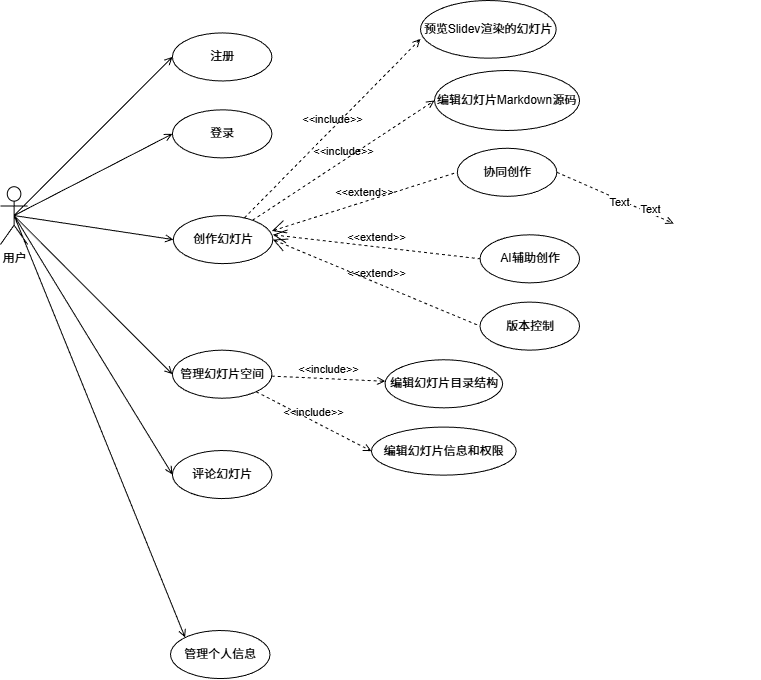

The diagram above was exported from draw.io. Its source (the exported page's mxGraphModel, read from the mxfile embedded in the PNG):
<mxGraphModel dx="472" dy="294" grid="1" gridSize="10" guides="1" tooltips="1" connect="1" arrows="1" fold="1" page="1" pageScale="1" pageWidth="827" pageHeight="1169" math="0" shadow="0">
  <root>
    <mxCell id="0" />
    <mxCell id="1" parent="0" />
    <mxCell id="7" value="" style="group" vertex="1" connectable="0" parent="1">
      <mxGeometry x="50" y="29.999570815450625" width="760" height="598.0704291845493" as="geometry" />
    </mxCell>
    <mxCell id="abwrmoyzeQ5R2KDHtFjL-69" value="" style="group" parent="7" vertex="1" connectable="0">
      <mxGeometry y="30.000429184549375" width="760" height="560" as="geometry" />
    </mxCell>
    <mxCell id="abwrmoyzeQ5R2KDHtFjL-16" value="用户" style="shape=umlActor;html=1;verticalLabelPosition=bottom;verticalAlign=top;align=center;" parent="abwrmoyzeQ5R2KDHtFjL-69" vertex="1">
      <mxGeometry y="156.2231759656652" width="27.14285714285714" height="57.682403433476395" as="geometry" />
    </mxCell>
    <mxCell id="abwrmoyzeQ5R2KDHtFjL-21" value="注册" style="ellipse;whiteSpace=wrap;html=1;" parent="abwrmoyzeQ5R2KDHtFjL-69" vertex="1">
      <mxGeometry x="171.9047619047619" y="2.4034334763948495" width="99.52380952380952" height="48.068669527896986" as="geometry" />
    </mxCell>
    <mxCell id="abwrmoyzeQ5R2KDHtFjL-22" value="" style="edgeStyle=none;html=1;endArrow=open;verticalAlign=bottom;rounded=0;exitX=0.5;exitY=0.5;exitDx=0;exitDy=0;exitPerimeter=0;entryX=0;entryY=0.5;entryDx=0;entryDy=0;endFill=0;" parent="abwrmoyzeQ5R2KDHtFjL-69" source="abwrmoyzeQ5R2KDHtFjL-16" target="abwrmoyzeQ5R2KDHtFjL-21" edge="1">
      <mxGeometry width="160" relative="1" as="geometry">
        <mxPoint x="416.19047619047615" y="117.76824034334764" as="sourcePoint" />
        <mxPoint x="560.9523809523808" y="117.76824034334764" as="targetPoint" />
      </mxGeometry>
    </mxCell>
    <mxCell id="abwrmoyzeQ5R2KDHtFjL-26" value="" style="edgeStyle=none;html=1;endArrow=open;verticalAlign=bottom;rounded=0;exitX=0.5;exitY=0.5;exitDx=0;exitDy=0;exitPerimeter=0;endFill=0;entryX=0;entryY=0.5;entryDx=0;entryDy=0;" parent="abwrmoyzeQ5R2KDHtFjL-69" source="abwrmoyzeQ5R2KDHtFjL-16" target="abwrmoyzeQ5R2KDHtFjL-27" edge="1">
      <mxGeometry width="160" relative="1" as="geometry">
        <mxPoint x="49.76190476190476" y="60.08583690987124" as="sourcePoint" />
        <mxPoint x="171.9047619047619" y="98.54077253218883" as="targetPoint" />
      </mxGeometry>
    </mxCell>
    <mxCell id="abwrmoyzeQ5R2KDHtFjL-27" value="登录" style="ellipse;whiteSpace=wrap;html=1;" parent="abwrmoyzeQ5R2KDHtFjL-69" vertex="1">
      <mxGeometry x="171.9047619047619" y="79.31703862660943" width="99.52380952380952" height="48.068669527896986" as="geometry" />
    </mxCell>
    <mxCell id="abwrmoyzeQ5R2KDHtFjL-29" value="创作幻灯片" style="ellipse;whiteSpace=wrap;html=1;" parent="abwrmoyzeQ5R2KDHtFjL-69" vertex="1">
      <mxGeometry x="172.8047619047619" y="185.0618454935622" width="99.52380952380952" height="48.068669527896986" as="geometry" />
    </mxCell>
    <mxCell id="abwrmoyzeQ5R2KDHtFjL-30" value="" style="edgeStyle=none;html=1;endArrow=open;verticalAlign=bottom;rounded=0;exitX=0.5;exitY=0.5;exitDx=0;exitDy=0;exitPerimeter=0;endFill=0;entryX=0;entryY=0.5;entryDx=0;entryDy=0;" parent="abwrmoyzeQ5R2KDHtFjL-69" source="abwrmoyzeQ5R2KDHtFjL-16" target="abwrmoyzeQ5R2KDHtFjL-29" edge="1">
      <mxGeometry width="160" relative="1" as="geometry">
        <mxPoint x="49.76190476190476" y="60.08583690987124" as="sourcePoint" />
        <mxPoint x="190" y="122.57510729613733" as="targetPoint" />
      </mxGeometry>
    </mxCell>
    <mxCell id="abwrmoyzeQ5R2KDHtFjL-31" value="" style="edgeStyle=none;html=1;endArrow=open;verticalAlign=bottom;rounded=0;endFill=0;entryX=0;entryY=0.5;entryDx=0;entryDy=0;exitX=0.5;exitY=0.5;exitDx=0;exitDy=0;exitPerimeter=0;" parent="abwrmoyzeQ5R2KDHtFjL-69" source="abwrmoyzeQ5R2KDHtFjL-16" target="abwrmoyzeQ5R2KDHtFjL-37" edge="1">
      <mxGeometry width="160" relative="1" as="geometry">
        <mxPoint x="-23.478571428571424" y="149.0032618025751" as="sourcePoint" />
        <mxPoint x="180.9523809523808" y="288.42163090128753" as="targetPoint" />
      </mxGeometry>
    </mxCell>
    <mxCell id="abwrmoyzeQ5R2KDHtFjL-33" value="协同创作" style="ellipse;whiteSpace=wrap;html=1;" parent="abwrmoyzeQ5R2KDHtFjL-69" vertex="1">
      <mxGeometry x="456.78380952380945" y="117.76570815450641" width="99.52380952380952" height="48.068669527896986" as="geometry" />
    </mxCell>
    <mxCell id="abwrmoyzeQ5R2KDHtFjL-34" value="AI辅助创作" style="ellipse;whiteSpace=wrap;html=1;" parent="abwrmoyzeQ5R2KDHtFjL-69" vertex="1">
      <mxGeometry x="479.52380952380946" y="204.2918454935622" width="99.52380952380952" height="48.068669527896986" as="geometry" />
    </mxCell>
    <mxCell id="abwrmoyzeQ5R2KDHtFjL-35" value="版本控制" style="ellipse;whiteSpace=wrap;html=1;" parent="abwrmoyzeQ5R2KDHtFjL-69" vertex="1">
      <mxGeometry x="479.52380952380946" y="271.58798283261797" width="99.52380952380952" height="48.068669527896986" as="geometry" />
    </mxCell>
    <mxCell id="abwrmoyzeQ5R2KDHtFjL-37" value="评论幻灯片" style="ellipse;whiteSpace=wrap;html=1;" parent="abwrmoyzeQ5R2KDHtFjL-69" vertex="1">
      <mxGeometry x="171.9095238095238" y="420.00399141630896" width="99.52380952380952" height="48.068669527896986" as="geometry" />
    </mxCell>
    <mxCell id="abwrmoyzeQ5R2KDHtFjL-43" value="&lt;span style=&quot;color: rgb(0, 0, 0);&quot;&gt;管理&lt;/span&gt;幻灯片空间" style="ellipse;whiteSpace=wrap;html=1;" parent="abwrmoyzeQ5R2KDHtFjL-69" vertex="1">
      <mxGeometry x="171.9047619047619" y="319.65665236051495" width="99.52380952380952" height="48.068669527896986" as="geometry" />
    </mxCell>
    <mxCell id="abwrmoyzeQ5R2KDHtFjL-44" value="" style="edgeStyle=none;html=1;endArrow=open;verticalAlign=bottom;rounded=0;endFill=0;entryX=0;entryY=0.5;entryDx=0;entryDy=0;exitX=0.5;exitY=0.5;exitDx=0;exitDy=0;exitPerimeter=0;" parent="abwrmoyzeQ5R2KDHtFjL-69" source="abwrmoyzeQ5R2KDHtFjL-16" target="abwrmoyzeQ5R2KDHtFjL-43" edge="1">
      <mxGeometry width="160" relative="1" as="geometry">
        <mxPoint x="-14.430952380952384" y="158.6169957081545" as="sourcePoint" />
        <mxPoint x="190" y="343.69098712446345" as="targetPoint" />
      </mxGeometry>
    </mxCell>
    <mxCell id="abwrmoyzeQ5R2KDHtFjL-46" value="编辑幻灯片目录结构" style="ellipse;whiteSpace=wrap;html=1;" parent="abwrmoyzeQ5R2KDHtFjL-69" vertex="1">
      <mxGeometry x="384.52380952380946" y="329.27038626609436" width="117.6190476190476" height="48.068669527896986" as="geometry" />
    </mxCell>
    <mxCell id="abwrmoyzeQ5R2KDHtFjL-47" value="&amp;lt;&amp;lt;include&amp;gt;&amp;gt;" style="edgeStyle=none;html=1;endArrow=open;verticalAlign=bottom;dashed=1;labelBackgroundColor=none;rounded=0;" parent="abwrmoyzeQ5R2KDHtFjL-69" source="abwrmoyzeQ5R2KDHtFjL-43" target="abwrmoyzeQ5R2KDHtFjL-46" edge="1">
      <mxGeometry width="160" relative="1" as="geometry">
        <mxPoint x="280.4761904761904" y="286.00858369098705" as="sourcePoint" />
        <mxPoint x="407.1428571428571" y="314.8497854077253" as="targetPoint" />
      </mxGeometry>
    </mxCell>
    <mxCell id="abwrmoyzeQ5R2KDHtFjL-54" value="&amp;lt;&amp;lt;include&amp;gt;&amp;gt;" style="edgeStyle=none;html=1;endArrow=open;verticalAlign=bottom;dashed=1;labelBackgroundColor=none;rounded=0;entryX=0;entryY=0.5;entryDx=0;entryDy=0;" parent="abwrmoyzeQ5R2KDHtFjL-69" source="abwrmoyzeQ5R2KDHtFjL-43" target="abwrmoyzeQ5R2KDHtFjL-55" edge="1">
      <mxGeometry width="160" relative="1" as="geometry">
        <mxPoint x="275.95238095238096" y="334.07725321888404" as="sourcePoint" />
        <mxPoint x="370.95238095238096" y="406.1802575107296" as="targetPoint" />
      </mxGeometry>
    </mxCell>
    <mxCell id="abwrmoyzeQ5R2KDHtFjL-55" value="编辑幻灯片信息和权限" style="ellipse;whiteSpace=wrap;html=1;" parent="abwrmoyzeQ5R2KDHtFjL-69" vertex="1">
      <mxGeometry x="370.95238095238096" y="396.56652360515017" width="144.76190476190476" height="48.068669527896986" as="geometry" />
    </mxCell>
    <mxCell id="abwrmoyzeQ5R2KDHtFjL-56" value="&amp;lt;&amp;lt;extend&amp;gt;&amp;gt;" style="edgeStyle=none;html=1;startArrow=open;endArrow=none;startSize=12;verticalAlign=bottom;dashed=1;labelBackgroundColor=none;rounded=0;exitX=1;exitY=0.5;exitDx=0;exitDy=0;entryX=0;entryY=0.5;entryDx=0;entryDy=0;" parent="abwrmoyzeQ5R2KDHtFjL-69" source="abwrmoyzeQ5R2KDHtFjL-29" target="abwrmoyzeQ5R2KDHtFjL-35" edge="1">
      <mxGeometry width="160" relative="1" as="geometry">
        <mxPoint x="253.33333333333331" y="194.6781115879828" as="sourcePoint" />
        <mxPoint x="398.0952380952381" y="194.6781115879828" as="targetPoint" />
      </mxGeometry>
    </mxCell>
    <mxCell id="abwrmoyzeQ5R2KDHtFjL-57" value="&amp;lt;&amp;lt;extend&amp;gt;&amp;gt;" style="edgeStyle=none;html=1;startArrow=open;endArrow=none;startSize=12;verticalAlign=bottom;dashed=1;labelBackgroundColor=none;rounded=0;exitX=1;exitY=0.4;exitDx=0;exitDy=0;entryX=0;entryY=0.5;entryDx=0;entryDy=0;exitPerimeter=0;" parent="abwrmoyzeQ5R2KDHtFjL-69" source="abwrmoyzeQ5R2KDHtFjL-29" target="abwrmoyzeQ5R2KDHtFjL-34" edge="1">
      <mxGeometry width="160" relative="1" as="geometry">
        <mxPoint x="253.33333333333331" y="194.6781115879828" as="sourcePoint" />
        <mxPoint x="398.0952380952381" y="194.6781115879828" as="targetPoint" />
      </mxGeometry>
    </mxCell>
    <mxCell id="abwrmoyzeQ5R2KDHtFjL-59" value="&amp;lt;&amp;lt;extend&amp;gt;&amp;gt;" style="edgeStyle=none;html=1;startArrow=open;endArrow=none;startSize=12;verticalAlign=bottom;dashed=1;labelBackgroundColor=none;rounded=0;exitX=0.991;exitY=0.32;exitDx=0;exitDy=0;exitPerimeter=0;entryX=0;entryY=0.5;entryDx=0;entryDy=0;" parent="abwrmoyzeQ5R2KDHtFjL-69" source="abwrmoyzeQ5R2KDHtFjL-29" target="abwrmoyzeQ5R2KDHtFjL-33" edge="1">
      <mxGeometry width="160" relative="1" as="geometry">
        <mxPoint x="253.33333333333331" y="194.6781115879828" as="sourcePoint" />
        <mxPoint x="398.0952380952381" y="194.6781115879828" as="targetPoint" />
      </mxGeometry>
    </mxCell>
    <mxCell id="abwrmoyzeQ5R2KDHtFjL-64" value="&amp;lt;&amp;lt;include&amp;gt;&amp;gt;" style="edgeStyle=none;html=1;endArrow=open;verticalAlign=bottom;dashed=1;labelBackgroundColor=none;rounded=0;entryX=0;entryY=0.5;entryDx=0;entryDy=0;" parent="abwrmoyzeQ5R2KDHtFjL-69" source="abwrmoyzeQ5R2KDHtFjL-29" target="abwrmoyzeQ5R2KDHtFjL-66" edge="1">
      <mxGeometry width="160" relative="1" as="geometry">
        <mxPoint x="407.1428571428571" y="300.4291845493562" as="sourcePoint" />
        <mxPoint x="452.38095238095235" y="40.85836909871244" as="targetPoint" />
      </mxGeometry>
    </mxCell>
    <mxCell id="abwrmoyzeQ5R2KDHtFjL-66" value="编辑幻灯片Markdown源码" style="ellipse;whiteSpace=wrap;html=1;" parent="abwrmoyzeQ5R2KDHtFjL-69" vertex="1">
      <mxGeometry x="434.05" y="40" width="145" height="60" as="geometry" />
    </mxCell>
    <mxCell id="abwrmoyzeQ5R2KDHtFjL-72" value="" style="edgeStyle=none;html=1;endArrow=open;verticalAlign=bottom;dashed=1;labelBackgroundColor=none;rounded=0;exitX=1;exitY=0.5;exitDx=0;exitDy=0;" parent="abwrmoyzeQ5R2KDHtFjL-69" source="abwrmoyzeQ5R2KDHtFjL-33" edge="1">
      <mxGeometry width="160" relative="1" as="geometry">
        <mxPoint x="589" y="171" as="sourcePoint" />
        <mxPoint x="673.2539664019444" y="193.0225190915785" as="targetPoint" />
      </mxGeometry>
    </mxCell>
    <mxCell id="11" value="Text" style="edgeLabel;html=1;align=center;verticalAlign=middle;resizable=0;points=[];" vertex="1" connectable="0" parent="abwrmoyzeQ5R2KDHtFjL-72">
      <mxGeometry x="0.5485" y="3" relative="1" as="geometry">
        <mxPoint x="1" as="offset" />
      </mxGeometry>
    </mxCell>
    <mxCell id="12" value="Text" style="edgeLabel;html=1;align=center;verticalAlign=middle;resizable=0;points=[];" vertex="1" connectable="0" parent="abwrmoyzeQ5R2KDHtFjL-72">
      <mxGeometry x="0.0796" y="-2" relative="1" as="geometry">
        <mxPoint as="offset" />
      </mxGeometry>
    </mxCell>
    <mxCell id="abwrmoyzeQ5R2KDHtFjL-52" value="预览Slidev渲染的幻灯片" style="ellipse;whiteSpace=wrap;html=1;" parent="7" vertex="1">
      <mxGeometry x="419.99619047619046" width="135.7142857142857" height="57.682403433476395" as="geometry" />
    </mxCell>
    <mxCell id="abwrmoyzeQ5R2KDHtFjL-53" value="&amp;lt;&amp;lt;include&amp;gt;&amp;gt;" style="edgeStyle=none;html=1;endArrow=open;verticalAlign=bottom;dashed=1;labelBackgroundColor=none;rounded=0;entryX=0;entryY=0.667;entryDx=0;entryDy=0;entryPerimeter=0;" parent="7" source="abwrmoyzeQ5R2KDHtFjL-29" target="abwrmoyzeQ5R2KDHtFjL-52" edge="1">
      <mxGeometry width="160" relative="1" as="geometry">
        <mxPoint x="280.4761904761904" y="229.48540772532186" as="sourcePoint" />
        <mxPoint x="407.1428571428571" y="258.3266094420601" as="targetPoint" />
      </mxGeometry>
    </mxCell>
    <mxCell id="abwrmoyzeQ5R2KDHtFjL-39" value="&lt;span style=&quot;color: rgb(0, 0, 0);&quot;&gt;管理&lt;/span&gt;个人信息" style="ellipse;whiteSpace=wrap;html=1;" parent="1" vertex="1">
      <mxGeometry x="220.0047619047619" y="660.001330472103" width="99.52380952380952" height="48.068669527896986" as="geometry" />
    </mxCell>
    <mxCell id="abwrmoyzeQ5R2KDHtFjL-40" value="" style="edgeStyle=none;html=1;endArrow=open;verticalAlign=bottom;rounded=0;endFill=0;entryX=0;entryY=0;entryDx=0;entryDy=0;exitX=0.5;exitY=0.5;exitDx=0;exitDy=0;exitPerimeter=0;" parent="1" source="abwrmoyzeQ5R2KDHtFjL-16" target="abwrmoyzeQ5R2KDHtFjL-39" edge="1">
      <mxGeometry width="160" relative="1" as="geometry">
        <mxPoint x="51.76190476190476" y="173.91416309012874" as="sourcePoint" />
        <mxPoint x="225.47619047619048" y="295.04721030042913" as="targetPoint" />
      </mxGeometry>
    </mxCell>
  </root>
</mxGraphModel>